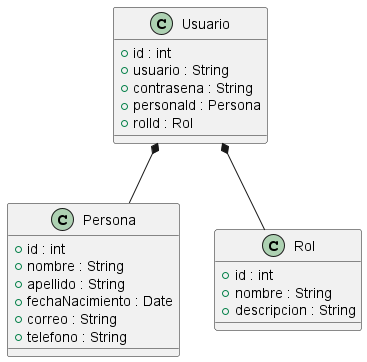

The diagram above was rendered by PlantUML. Its source (embedded in the PNG):
@startuml

class Persona{
    +id : int
    +nombre : String
    +apellido : String
    +fechaNacimiento : Date
    +correo : String
    +telefono : String
}

class Rol{
    +id : int
    +nombre : String
    +descripcion : String
}

class Usuario{
    +id : int
    +usuario : String
    +contrasena : String
    +personaId : Persona
    +rolId : Rol
}

Usuario *-- Persona
Usuario *-- Rol

@enduml